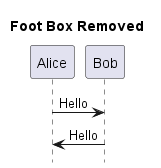

The diagram above was rendered by PlantUML. Its source (embedded in the PNG):
@startuml

title Foot Box Removed

hide footbox

Alice -> Bob : Hello
Bob -> Alice : Hello
@enduml